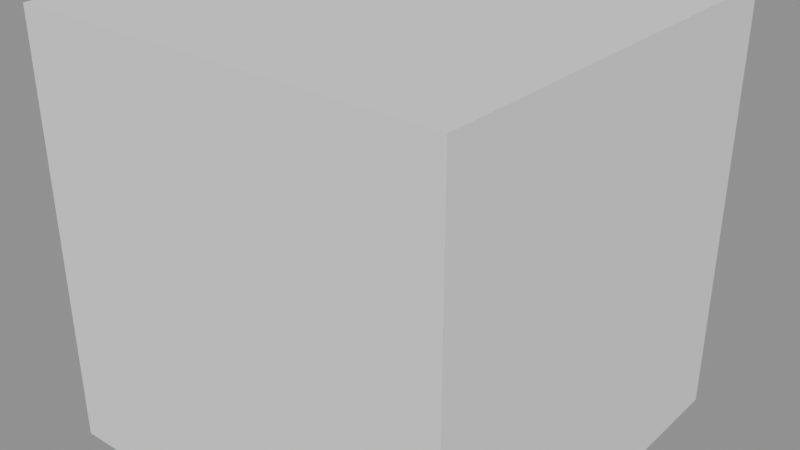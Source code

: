 # Source: external-multires.blend  (saved by Blender 5.3.10; exported with 4.5.12 LTS)
import bpy
from mathutils import Matrix  # noqa: F401  (used for matrix-valued properties, if any)

bpy.ops.wm.read_factory_settings(use_empty=True)
scene = bpy.context.scene
scene.name = 'Scene'

# ---- meshes
me_cube = bpy.data.meshes.new('Cube')
me_cube.from_pydata([(1.0, 1.0, 1.0), (1.0, 1.0, -1.0), (1.0, -1.0, 1.0), (1.0, -1.0, -1.0), (-1.0, 1.0, 1.0), (-1.0, 1.0, -1.0), (-1.0, -1.0, 1.0), (-1.0, -1.0, -1.0)], [], [(0, 4, 6, 2), (3, 2, 6, 7), (7, 6, 4, 5), (5, 1, 3, 7), (1, 0, 2, 3), (5, 4, 0, 1)])
_uv = me_cube.uv_layers.new(name='UVMap')
_uv.uv.foreach_set('vector', [0.625, 0.5, 0.875, 0.5, 0.875, 0.75, 0.625, 0.75, 0.375, 0.75, 0.625, 0.75, 0.625, 1.0, 0.375, 1.0, 0.375, 0.0, 0.625, 0.0, 0.625, 0.25, 0.375, 0.25, 0.125, 0.5, 0.375, 0.5, 0.375, 0.75, 0.125, 0.75, 0.375, 0.5, 0.625, 0.5, 0.625, 0.75, 0.375, 0.75, 0.375, 0.25, 0.625, 0.25, 0.625, 0.5, 0.375, 0.5])
me_cube.materials.append(None)
me_cube.update()

# ---- objects
ob_cube = bpy.data.objects.new('Cube', me_cube)

# ---- transforms, parenting, visibility, modifiers, constraints
ob_cube.location = (0.0, 0.0, 0.0)
ob_cube.lock_rotations_4d = False
ob_cube.empty_display_type = 'ARROWS'
ob_cube.lineart.crease_threshold = 0.0
_m = ob_cube.modifiers.new('Multires', 'MULTIRES')
_m.levels = 1
_m.sculpt_levels = 1
_m.render_levels = 1
_m.filepath = '//Cube.btx'

# ---- collection membership
scene.collection.objects.link(ob_cube)

# ---- scene / render settings (as saved in the file)
scene.frame_start = 1; scene.frame_end = 250; scene.frame_set(1)
scene.render.engine = 'BLENDER_EEVEE_NEXT'
scene.render.bake_bias = 0.0
scene.render.bake_samples = 0
scene.render.compositor_device = 'GPU'
scene.eevee.use_volume_custom_range = False
scene.eevee.fast_gi_thickness_near = 0.1
scene.eevee.fast_gi_thickness_far = 0.0
scene.eevee.ray_tracing_options.screen_trace_thickness = 0.1
bpy.context.view_layer.update()

# ---- added for rendering (the .blend has no active camera and no usable light): camera, sun + grey world if the file has none
cam_auto = bpy.data.cameras.new('AutoCamera')
cam_auto.lens = 50.0
cam_auto.sensor_width = 36.0
cam_auto.clip_end = 1000.0
ob_auto_camera = bpy.data.objects.new('AutoCamera', cam_auto)
scene.collection.objects.link(ob_auto_camera)
ob_auto_camera.location = (2.69068, -3.22881, 2.15254)
ob_auto_camera.rotation_euler = (1.09748, -7.21219e-08, 0.694738)
scene.camera = ob_auto_camera
light_auto_sun = bpy.data.lights.new('AutoSun', 'SUN')
light_auto_sun.energy = 3.0
light_auto_sun.angle = 0.0523599
ob_auto_sun = bpy.data.objects.new('AutoSun', light_auto_sun)
scene.collection.objects.link(ob_auto_sun)
ob_auto_sun.rotation_euler = (0.872665, 0.174533, 0.523599)
if scene.world is None:
    world_auto = bpy.data.worlds.new('AutoWorld')
    world_auto.color = (0.3, 0.3, 0.3)
    scene.world = world_auto
bpy.context.view_layer.update()
